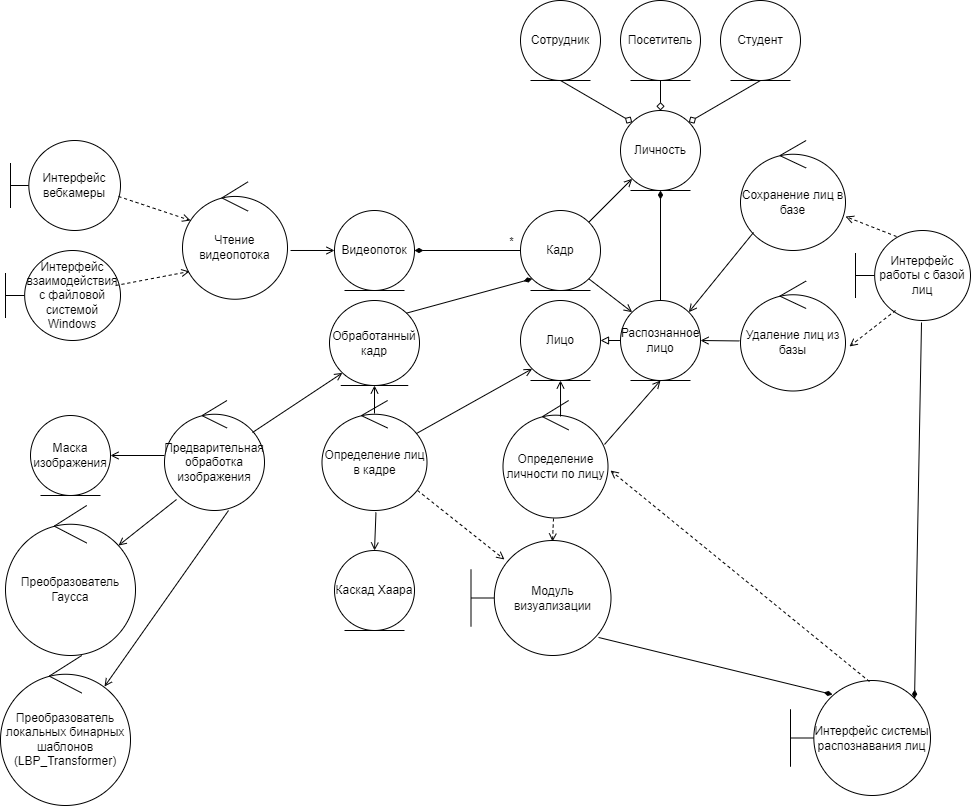

The diagram above was exported from draw.io. Its source (the exported page's mxGraphModel, read from the mxfile embedded in the PNG):
<mxGraphModel dx="2247" dy="1914" grid="1" gridSize="10" guides="1" tooltips="1" connect="1" arrows="1" fold="1" page="1" pageScale="1" pageWidth="827" pageHeight="1169" math="0" shadow="0">
  <root>
    <mxCell id="vtreF4qN5yqKiCPXSDTz-0" />
    <mxCell id="vtreF4qN5yqKiCPXSDTz-1" parent="vtreF4qN5yqKiCPXSDTz-0" />
    <mxCell id="vtreF4qN5yqKiCPXSDTz-44" value="Чтение видеопотока" style="ellipse;shape=umlControl;whiteSpace=wrap;html=1;strokeColor=default;" parent="vtreF4qN5yqKiCPXSDTz-1" vertex="1">
      <mxGeometry x="112" y="101.25" width="105" height="117.5" as="geometry" />
    </mxCell>
    <mxCell id="vtreF4qN5yqKiCPXSDTz-8" value="Интерфейс вебкамеры" style="shape=umlBoundary;whiteSpace=wrap;html=1;" parent="vtreF4qN5yqKiCPXSDTz-1" vertex="1">
      <mxGeometry x="-60" y="60" width="110" height="90" as="geometry" />
    </mxCell>
    <mxCell id="vtreF4qN5yqKiCPXSDTz-9" value="Интерфейс взаимодействия с файловой системой Windows" style="shape=umlBoundary;whiteSpace=wrap;html=1;" parent="vtreF4qN5yqKiCPXSDTz-1" vertex="1">
      <mxGeometry x="-65" y="170" width="115" height="90" as="geometry" />
    </mxCell>
    <mxCell id="vtreF4qN5yqKiCPXSDTz-32" style="edgeStyle=none;rounded=0;orthogonalLoop=1;jettySize=auto;html=1;exitX=0;exitY=0.5;exitDx=0;exitDy=0;entryX=1;entryY=0.5;entryDx=0;entryDy=0;endArrow=block;endFill=0;" parent="vtreF4qN5yqKiCPXSDTz-1" source="vtreF4qN5yqKiCPXSDTz-12" target="vtreF4qN5yqKiCPXSDTz-13" edge="1">
      <mxGeometry relative="1" as="geometry" />
    </mxCell>
    <mxCell id="vtreF4qN5yqKiCPXSDTz-12" value="Распознанное лицо" style="ellipse;shape=umlEntity;whiteSpace=wrap;html=1;" parent="vtreF4qN5yqKiCPXSDTz-1" vertex="1">
      <mxGeometry x="550" y="220" width="80" height="80" as="geometry" />
    </mxCell>
    <mxCell id="vtreF4qN5yqKiCPXSDTz-13" value="Лицо" style="ellipse;shape=umlEntity;whiteSpace=wrap;html=1;" parent="vtreF4qN5yqKiCPXSDTz-1" vertex="1">
      <mxGeometry x="450" y="220" width="80" height="80" as="geometry" />
    </mxCell>
    <mxCell id="vtreF4qN5yqKiCPXSDTz-14" value="Каскад Хаара" style="ellipse;shape=umlEntity;whiteSpace=wrap;html=1;" parent="vtreF4qN5yqKiCPXSDTz-1" vertex="1">
      <mxGeometry x="264" y="470" width="80" height="80" as="geometry" />
    </mxCell>
    <mxCell id="vtreF4qN5yqKiCPXSDTz-15" value="Маска изображения" style="ellipse;shape=umlEntity;whiteSpace=wrap;html=1;" parent="vtreF4qN5yqKiCPXSDTz-1" vertex="1">
      <mxGeometry x="-40" y="335" width="80" height="80" as="geometry" />
    </mxCell>
    <mxCell id="vtreF4qN5yqKiCPXSDTz-27" style="edgeStyle=none;rounded=0;orthogonalLoop=1;jettySize=auto;html=1;entryX=0;entryY=0;entryDx=0;entryDy=0;endArrow=diamond;endFill=0;exitX=0.5;exitY=1;exitDx=0;exitDy=0;" parent="vtreF4qN5yqKiCPXSDTz-1" source="vtreF4qN5yqKiCPXSDTz-17" target="vtreF4qN5yqKiCPXSDTz-16" edge="1">
      <mxGeometry relative="1" as="geometry">
        <mxPoint x="470" y="40" as="sourcePoint" />
      </mxGeometry>
    </mxCell>
    <mxCell id="vtreF4qN5yqKiCPXSDTz-16" value="Личность" style="ellipse;shape=umlEntity;whiteSpace=wrap;html=1;" parent="vtreF4qN5yqKiCPXSDTz-1" vertex="1">
      <mxGeometry x="550" y="30" width="80" height="80" as="geometry" />
    </mxCell>
    <mxCell id="vtreF4qN5yqKiCPXSDTz-17" value="Сотрудник" style="ellipse;shape=umlEntity;whiteSpace=wrap;html=1;" parent="vtreF4qN5yqKiCPXSDTz-1" vertex="1">
      <mxGeometry x="450" y="-80" width="80" height="80" as="geometry" />
    </mxCell>
    <mxCell id="vtreF4qN5yqKiCPXSDTz-18" value="Студент" style="ellipse;shape=umlEntity;whiteSpace=wrap;html=1;" parent="vtreF4qN5yqKiCPXSDTz-1" vertex="1">
      <mxGeometry x="650" y="-80" width="80" height="80" as="geometry" />
    </mxCell>
    <mxCell id="vtreF4qN5yqKiCPXSDTz-20" value="Интерфейс системы распознавания лиц" style="shape=umlBoundary;whiteSpace=wrap;html=1;" parent="vtreF4qN5yqKiCPXSDTz-1" vertex="1">
      <mxGeometry x="720" y="600" width="140" height="115" as="geometry" />
    </mxCell>
    <mxCell id="vtreF4qN5yqKiCPXSDTz-21" value="Модуль визуализации" style="shape=umlBoundary;whiteSpace=wrap;html=1;" parent="vtreF4qN5yqKiCPXSDTz-1" vertex="1">
      <mxGeometry x="400.5" y="460" width="140" height="115" as="geometry" />
    </mxCell>
    <mxCell id="vtreF4qN5yqKiCPXSDTz-23" value="Преобразователь локальных бинарных шаблонов (LBP_Transformer)" style="ellipse;shape=umlControl;whiteSpace=wrap;html=1;strokeColor=default;" parent="vtreF4qN5yqKiCPXSDTz-1" vertex="1">
      <mxGeometry x="-70" y="575" width="130" height="150" as="geometry" />
    </mxCell>
    <mxCell id="vtreF4qN5yqKiCPXSDTz-24" value="Определение лиц в кадре" style="ellipse;shape=umlControl;whiteSpace=wrap;html=1;strokeColor=default;" parent="vtreF4qN5yqKiCPXSDTz-1" vertex="1">
      <mxGeometry x="251.5" y="320" width="105" height="110" as="geometry" />
    </mxCell>
    <mxCell id="vtreF4qN5yqKiCPXSDTz-25" value="Определение личности по лицу" style="ellipse;shape=umlControl;whiteSpace=wrap;html=1;strokeColor=default;" parent="vtreF4qN5yqKiCPXSDTz-1" vertex="1">
      <mxGeometry x="432.5" y="320" width="105" height="117.5" as="geometry" />
    </mxCell>
    <mxCell id="vtreF4qN5yqKiCPXSDTz-26" value="Видеопоток" style="ellipse;shape=umlEntity;whiteSpace=wrap;html=1;" parent="vtreF4qN5yqKiCPXSDTz-1" vertex="1">
      <mxGeometry x="264" y="130" width="80" height="80" as="geometry" />
    </mxCell>
    <mxCell id="vtreF4qN5yqKiCPXSDTz-28" style="edgeStyle=none;rounded=0;orthogonalLoop=1;jettySize=auto;html=1;entryX=1;entryY=0;entryDx=0;entryDy=0;endArrow=diamond;endFill=0;exitX=0.5;exitY=1;exitDx=0;exitDy=0;" parent="vtreF4qN5yqKiCPXSDTz-1" source="vtreF4qN5yqKiCPXSDTz-18" target="vtreF4qN5yqKiCPXSDTz-16" edge="1">
      <mxGeometry relative="1" as="geometry">
        <mxPoint x="680" y="50" as="sourcePoint" />
        <mxPoint x="548.2842712474617" y="-11.715728752538325" as="targetPoint" />
      </mxGeometry>
    </mxCell>
    <mxCell id="vtreF4qN5yqKiCPXSDTz-29" value="Посетитель" style="ellipse;shape=umlEntity;whiteSpace=wrap;html=1;" parent="vtreF4qN5yqKiCPXSDTz-1" vertex="1">
      <mxGeometry x="550" y="-80" width="80" height="80" as="geometry" />
    </mxCell>
    <mxCell id="vtreF4qN5yqKiCPXSDTz-30" style="edgeStyle=none;rounded=0;orthogonalLoop=1;jettySize=auto;html=1;entryX=0.5;entryY=0;entryDx=0;entryDy=0;endArrow=diamond;endFill=0;exitX=0.5;exitY=1;exitDx=0;exitDy=0;" parent="vtreF4qN5yqKiCPXSDTz-1" source="vtreF4qN5yqKiCPXSDTz-29" target="vtreF4qN5yqKiCPXSDTz-16" edge="1">
      <mxGeometry relative="1" as="geometry">
        <mxPoint x="630" y="20" as="sourcePoint" />
        <mxPoint x="671.7157287525383" y="-1.71572875253878" as="targetPoint" />
      </mxGeometry>
    </mxCell>
    <mxCell id="vtreF4qN5yqKiCPXSDTz-33" value="Кадр" style="ellipse;shape=umlEntity;whiteSpace=wrap;html=1;" parent="vtreF4qN5yqKiCPXSDTz-1" vertex="1">
      <mxGeometry x="450" y="130" width="80" height="80" as="geometry" />
    </mxCell>
    <mxCell id="vtreF4qN5yqKiCPXSDTz-34" style="edgeStyle=none;rounded=0;orthogonalLoop=1;jettySize=auto;html=1;exitX=0;exitY=0.5;exitDx=0;exitDy=0;endArrow=diamondThin;endFill=1;entryX=1;entryY=0.5;entryDx=0;entryDy=0;" parent="vtreF4qN5yqKiCPXSDTz-1" source="vtreF4qN5yqKiCPXSDTz-33" target="vtreF4qN5yqKiCPXSDTz-26" edge="1">
      <mxGeometry relative="1" as="geometry">
        <mxPoint x="446.56427124746165" y="26.564271247461676" as="sourcePoint" />
        <mxPoint x="430" y="120" as="targetPoint" />
      </mxGeometry>
    </mxCell>
    <mxCell id="vtreF4qN5yqKiCPXSDTz-39" value="*" style="edgeLabel;html=1;align=center;verticalAlign=middle;resizable=0;points=[];" parent="vtreF4qN5yqKiCPXSDTz-34" connectable="0" vertex="1">
      <mxGeometry x="-0.309" relative="1" as="geometry">
        <mxPoint x="27" y="-10" as="offset" />
      </mxGeometry>
    </mxCell>
    <mxCell id="vtreF4qN5yqKiCPXSDTz-35" style="edgeStyle=none;rounded=0;orthogonalLoop=1;jettySize=auto;html=1;exitX=1;exitY=1;exitDx=0;exitDy=0;entryX=0;entryY=0;entryDx=0;entryDy=0;endArrow=open;endFill=0;" parent="vtreF4qN5yqKiCPXSDTz-1" source="vtreF4qN5yqKiCPXSDTz-33" target="vtreF4qN5yqKiCPXSDTz-12" edge="1">
      <mxGeometry relative="1" as="geometry">
        <mxPoint x="628.2842712474617" y="241.71572875253787" as="sourcePoint" />
        <mxPoint x="671.7157287525383" y="198.28427124746122" as="targetPoint" />
      </mxGeometry>
    </mxCell>
    <mxCell id="vtreF4qN5yqKiCPXSDTz-36" style="edgeStyle=none;rounded=0;orthogonalLoop=1;jettySize=auto;html=1;exitX=1;exitY=0;exitDx=0;exitDy=0;entryX=0;entryY=1;entryDx=0;entryDy=0;endArrow=open;endFill=0;" parent="vtreF4qN5yqKiCPXSDTz-1" source="vtreF4qN5yqKiCPXSDTz-33" target="vtreF4qN5yqKiCPXSDTz-16" edge="1">
      <mxGeometry relative="1" as="geometry">
        <mxPoint x="488.28427124745303" y="208.28427124745303" as="sourcePoint" />
        <mxPoint x="571.7157287525383" y="241.71572875253833" as="targetPoint" />
      </mxGeometry>
    </mxCell>
    <mxCell id="vtreF4qN5yqKiCPXSDTz-37" value="Предварительная обработка изображения" style="ellipse;shape=umlControl;whiteSpace=wrap;html=1;strokeColor=default;" parent="vtreF4qN5yqKiCPXSDTz-1" vertex="1">
      <mxGeometry x="94" y="320" width="100" height="110" as="geometry" />
    </mxCell>
    <mxCell id="vtreF4qN5yqKiCPXSDTz-40" value="Преобразователь Гаусса" style="ellipse;shape=umlControl;whiteSpace=wrap;html=1;strokeColor=default;" parent="vtreF4qN5yqKiCPXSDTz-1" vertex="1">
      <mxGeometry x="-65" y="425" width="130" height="150" as="geometry" />
    </mxCell>
    <mxCell id="vtreF4qN5yqKiCPXSDTz-42" style="edgeStyle=none;rounded=0;orthogonalLoop=1;jettySize=auto;html=1;endArrow=open;endFill=0;exitX=0.982;exitY=0.622;exitDx=0;exitDy=0;exitPerimeter=0;dashed=1;" parent="vtreF4qN5yqKiCPXSDTz-1" source="vtreF4qN5yqKiCPXSDTz-8" edge="1">
      <mxGeometry relative="1" as="geometry">
        <mxPoint x="60" y="100" as="sourcePoint" />
        <mxPoint x="120" y="140" as="targetPoint" />
      </mxGeometry>
    </mxCell>
    <mxCell id="vtreF4qN5yqKiCPXSDTz-43" style="edgeStyle=none;rounded=0;orthogonalLoop=1;jettySize=auto;html=1;entryX=0.264;entryY=0.844;entryDx=0;entryDy=0;endArrow=open;endFill=0;entryPerimeter=0;exitX=0.957;exitY=0.389;exitDx=0;exitDy=0;exitPerimeter=0;dashed=1;" parent="vtreF4qN5yqKiCPXSDTz-1" source="vtreF4qN5yqKiCPXSDTz-9" edge="1">
      <mxGeometry relative="1" as="geometry">
        <mxPoint x="70" y="210" as="sourcePoint" />
        <mxPoint x="119.03999999999996" y="190.96000000000004" as="targetPoint" />
      </mxGeometry>
    </mxCell>
    <mxCell id="vtreF4qN5yqKiCPXSDTz-45" style="edgeStyle=none;rounded=0;orthogonalLoop=1;jettySize=auto;html=1;exitX=1.029;exitY=0.585;exitDx=0;exitDy=0;entryX=0;entryY=0.5;entryDx=0;entryDy=0;endArrow=open;endFill=0;exitPerimeter=0;" parent="vtreF4qN5yqKiCPXSDTz-1" source="vtreF4qN5yqKiCPXSDTz-44" target="vtreF4qN5yqKiCPXSDTz-26" edge="1">
      <mxGeometry relative="1" as="geometry">
        <mxPoint x="392.00427124746216" y="274.99572875253784" as="sourcePoint" />
        <mxPoint x="435.4357287525379" y="231.56427124746213" as="targetPoint" />
      </mxGeometry>
    </mxCell>
    <mxCell id="vtreF4qN5yqKiCPXSDTz-47" style="edgeStyle=none;rounded=0;orthogonalLoop=1;jettySize=auto;html=1;exitX=1;exitY=0.5;exitDx=0;exitDy=0;endArrow=none;endFill=0;startArrow=open;startFill=0;" parent="vtreF4qN5yqKiCPXSDTz-1" source="vtreF4qN5yqKiCPXSDTz-15" target="vtreF4qN5yqKiCPXSDTz-37" edge="1">
      <mxGeometry relative="1" as="geometry">
        <mxPoint x="230.04500000000007" y="289.9975000000002" as="sourcePoint" />
        <mxPoint x="274" y="290.01" as="targetPoint" />
      </mxGeometry>
    </mxCell>
    <mxCell id="vtreF4qN5yqKiCPXSDTz-48" style="edgeStyle=none;rounded=0;orthogonalLoop=1;jettySize=auto;html=1;endArrow=none;endFill=0;entryX=0.64;entryY=1;entryDx=0;entryDy=0;entryPerimeter=0;exitX=0.8;exitY=0.207;exitDx=0;exitDy=0;exitPerimeter=0;startArrow=open;startFill=0;" parent="vtreF4qN5yqKiCPXSDTz-1" source="vtreF4qN5yqKiCPXSDTz-23" target="vtreF4qN5yqKiCPXSDTz-37" edge="1">
      <mxGeometry relative="1" as="geometry">
        <mxPoint x="274" y="385" as="sourcePoint" />
        <mxPoint x="204" y="385" as="targetPoint" />
      </mxGeometry>
    </mxCell>
    <mxCell id="vtreF4qN5yqKiCPXSDTz-49" style="edgeStyle=none;rounded=0;orthogonalLoop=1;jettySize=auto;html=1;exitX=0.869;exitY=0.267;exitDx=0;exitDy=0;endArrow=none;endFill=0;exitPerimeter=0;entryX=0.12;entryY=0.9;entryDx=0;entryDy=0;entryPerimeter=0;startArrow=open;startFill=0;" parent="vtreF4qN5yqKiCPXSDTz-1" source="vtreF4qN5yqKiCPXSDTz-40" target="vtreF4qN5yqKiCPXSDTz-37" edge="1">
      <mxGeometry relative="1" as="geometry">
        <mxPoint x="185.98999999999978" y="512.9499999999998" as="sourcePoint" />
        <mxPoint x="168" y="440" as="targetPoint" />
      </mxGeometry>
    </mxCell>
    <mxCell id="vtreF4qN5yqKiCPXSDTz-50" style="edgeStyle=none;rounded=0;orthogonalLoop=1;jettySize=auto;html=1;exitX=0.5;exitY=0;exitDx=0;exitDy=0;endArrow=none;endFill=0;entryX=0.514;entryY=1.018;entryDx=0;entryDy=0;entryPerimeter=0;startArrow=open;startFill=0;" parent="vtreF4qN5yqKiCPXSDTz-1" source="vtreF4qN5yqKiCPXSDTz-14" target="vtreF4qN5yqKiCPXSDTz-24" edge="1">
      <mxGeometry relative="1" as="geometry">
        <mxPoint x="540" y="625" as="sourcePoint" />
        <mxPoint x="470" y="625" as="targetPoint" />
      </mxGeometry>
    </mxCell>
    <mxCell id="vtreF4qN5yqKiCPXSDTz-51" value="Обработанный кадр" style="ellipse;shape=umlEntity;whiteSpace=wrap;html=1;" parent="vtreF4qN5yqKiCPXSDTz-1" vertex="1">
      <mxGeometry x="259" y="220" width="90" height="85" as="geometry" />
    </mxCell>
    <mxCell id="vtreF4qN5yqKiCPXSDTz-52" style="edgeStyle=none;rounded=0;orthogonalLoop=1;jettySize=auto;html=1;exitX=1;exitY=0;exitDx=0;exitDy=0;endArrow=diamondThin;endFill=1;entryX=0;entryY=1;entryDx=0;entryDy=0;" parent="vtreF4qN5yqKiCPXSDTz-1" source="vtreF4qN5yqKiCPXSDTz-51" target="vtreF4qN5yqKiCPXSDTz-33" edge="1">
      <mxGeometry relative="1" as="geometry">
        <mxPoint x="721.7157287525379" y="241.71572875253787" as="sourcePoint" />
        <mxPoint x="628.2842712474621" y="108.28427124746213" as="targetPoint" />
      </mxGeometry>
    </mxCell>
    <mxCell id="vtreF4qN5yqKiCPXSDTz-53" style="edgeStyle=none;rounded=0;orthogonalLoop=1;jettySize=auto;html=1;exitX=0.88;exitY=0.291;exitDx=0;exitDy=0;endArrow=open;endFill=0;exitPerimeter=0;entryX=0;entryY=1;entryDx=0;entryDy=0;" parent="vtreF4qN5yqKiCPXSDTz-1" source="vtreF4qN5yqKiCPXSDTz-37" target="vtreF4qN5yqKiCPXSDTz-51" edge="1">
      <mxGeometry relative="1" as="geometry">
        <mxPoint x="83.96000000000004" y="511" as="sourcePoint" />
        <mxPoint x="128" y="437.0300000000002" as="targetPoint" />
      </mxGeometry>
    </mxCell>
    <mxCell id="vtreF4qN5yqKiCPXSDTz-54" value="Сохранение лиц в базе" style="ellipse;shape=umlControl;whiteSpace=wrap;html=1;strokeColor=default;" parent="vtreF4qN5yqKiCPXSDTz-1" vertex="1">
      <mxGeometry x="670" y="60" width="105" height="110" as="geometry" />
    </mxCell>
    <mxCell id="vtreF4qN5yqKiCPXSDTz-55" value="Удаление лиц из базы" style="ellipse;shape=umlControl;whiteSpace=wrap;html=1;strokeColor=default;" parent="vtreF4qN5yqKiCPXSDTz-1" vertex="1">
      <mxGeometry x="670" y="200.5" width="105" height="110" as="geometry" />
    </mxCell>
    <mxCell id="vtreF4qN5yqKiCPXSDTz-56" value="Интерфейс работы с базой лиц" style="shape=umlBoundary;whiteSpace=wrap;html=1;" parent="vtreF4qN5yqKiCPXSDTz-1" vertex="1">
      <mxGeometry x="785" y="150" width="115" height="90" as="geometry" />
    </mxCell>
    <mxCell id="vtreF4qN5yqKiCPXSDTz-60" style="edgeStyle=none;rounded=0;orthogonalLoop=1;jettySize=auto;html=1;exitX=0.5;exitY=1;exitDx=0;exitDy=0;endArrow=none;endFill=0;entryX=0.5;entryY=0.118;entryDx=0;entryDy=0;entryPerimeter=0;startArrow=open;startFill=0;" parent="vtreF4qN5yqKiCPXSDTz-1" source="vtreF4qN5yqKiCPXSDTz-51" target="vtreF4qN5yqKiCPXSDTz-24" edge="1">
      <mxGeometry relative="1" as="geometry">
        <mxPoint x="192" y="362.0100000000002" as="sourcePoint" />
        <mxPoint x="281.9924723072281" y="302.3736925132539" as="targetPoint" />
      </mxGeometry>
    </mxCell>
    <mxCell id="vtreF4qN5yqKiCPXSDTz-61" style="edgeStyle=none;rounded=0;orthogonalLoop=1;jettySize=auto;html=1;exitX=0.5;exitY=0;exitDx=0;exitDy=0;endArrow=diamondThin;endFill=1;entryX=0.5;entryY=1;entryDx=0;entryDy=0;" parent="vtreF4qN5yqKiCPXSDTz-1" source="vtreF4qN5yqKiCPXSDTz-12" target="vtreF4qN5yqKiCPXSDTz-16" edge="1">
      <mxGeometry relative="1" as="geometry">
        <mxPoint x="721.7157287525379" y="241.71572875253787" as="sourcePoint" />
        <mxPoint x="628.2842712474621" y="108.28427124746213" as="targetPoint" />
      </mxGeometry>
    </mxCell>
    <mxCell id="vtreF4qN5yqKiCPXSDTz-62" style="edgeStyle=none;rounded=0;orthogonalLoop=1;jettySize=auto;html=1;exitX=0.9;exitY=0.3;exitDx=0;exitDy=0;endArrow=open;endFill=0;exitPerimeter=0;entryX=0;entryY=1;entryDx=0;entryDy=0;" parent="vtreF4qN5yqKiCPXSDTz-1" source="vtreF4qN5yqKiCPXSDTz-24" target="vtreF4qN5yqKiCPXSDTz-13" edge="1">
      <mxGeometry relative="1" as="geometry">
        <mxPoint x="192" y="362.0100000000002" as="sourcePoint" />
        <mxPoint x="281.9924723072281" y="302.3736925132539" as="targetPoint" />
      </mxGeometry>
    </mxCell>
    <mxCell id="vtreF4qN5yqKiCPXSDTz-63" style="edgeStyle=none;rounded=0;orthogonalLoop=1;jettySize=auto;html=1;exitX=0.5;exitY=1;exitDx=0;exitDy=0;endArrow=none;endFill=0;entryX=0.548;entryY=0.136;entryDx=0;entryDy=0;entryPerimeter=0;startArrow=open;startFill=0;" parent="vtreF4qN5yqKiCPXSDTz-1" source="vtreF4qN5yqKiCPXSDTz-13" target="vtreF4qN5yqKiCPXSDTz-25" edge="1">
      <mxGeometry relative="1" as="geometry">
        <mxPoint x="356" y="363" as="sourcePoint" />
        <mxPoint x="471.71572875253787" y="298.28427124746213" as="targetPoint" />
      </mxGeometry>
    </mxCell>
    <mxCell id="vtreF4qN5yqKiCPXSDTz-64" style="edgeStyle=none;rounded=0;orthogonalLoop=1;jettySize=auto;html=1;exitX=0.967;exitY=0.374;exitDx=0;exitDy=0;endArrow=open;endFill=0;exitPerimeter=0;entryX=0.5;entryY=1;entryDx=0;entryDy=0;" parent="vtreF4qN5yqKiCPXSDTz-1" source="vtreF4qN5yqKiCPXSDTz-25" target="vtreF4qN5yqKiCPXSDTz-12" edge="1">
      <mxGeometry relative="1" as="geometry">
        <mxPoint x="356" y="363" as="sourcePoint" />
        <mxPoint x="471.71572875253787" y="298.28427124746213" as="targetPoint" />
      </mxGeometry>
    </mxCell>
    <mxCell id="vtreF4qN5yqKiCPXSDTz-65" style="edgeStyle=none;rounded=0;orthogonalLoop=1;jettySize=auto;html=1;exitX=0.124;exitY=0.836;exitDx=0;exitDy=0;endArrow=open;endFill=0;exitPerimeter=0;entryX=1;entryY=0;entryDx=0;entryDy=0;" parent="vtreF4qN5yqKiCPXSDTz-1" source="vtreF4qN5yqKiCPXSDTz-54" target="vtreF4qN5yqKiCPXSDTz-12" edge="1">
      <mxGeometry relative="1" as="geometry">
        <mxPoint x="630.0049999999999" y="179.99500000000018" as="sourcePoint" />
        <mxPoint x="685.97" y="116.05000000000001" as="targetPoint" />
      </mxGeometry>
    </mxCell>
    <mxCell id="vtreF4qN5yqKiCPXSDTz-66" style="edgeStyle=none;rounded=0;orthogonalLoop=1;jettySize=auto;html=1;exitX=-0.01;exitY=0.545;exitDx=0;exitDy=0;endArrow=open;endFill=0;exitPerimeter=0;entryX=1;entryY=0.5;entryDx=0;entryDy=0;" parent="vtreF4qN5yqKiCPXSDTz-1" source="vtreF4qN5yqKiCPXSDTz-55" target="vtreF4qN5yqKiCPXSDTz-12" edge="1">
      <mxGeometry relative="1" as="geometry">
        <mxPoint x="753.02" y="161.96000000000004" as="sourcePoint" />
        <mxPoint x="628.2842712474621" y="241.71572875253787" as="targetPoint" />
      </mxGeometry>
    </mxCell>
    <mxCell id="vtreF4qN5yqKiCPXSDTz-67" style="edgeStyle=none;rounded=0;orthogonalLoop=1;jettySize=auto;html=1;exitX=0.348;exitY=0.889;exitDx=0;exitDy=0;endArrow=open;endFill=0;exitPerimeter=0;entryX=1.038;entryY=0.595;entryDx=0;entryDy=0;entryPerimeter=0;dashed=1;" parent="vtreF4qN5yqKiCPXSDTz-1" source="vtreF4qN5yqKiCPXSDTz-56" target="vtreF4qN5yqKiCPXSDTz-55" edge="1">
      <mxGeometry relative="1" as="geometry">
        <mxPoint x="829.9999999999998" y="319.99999999999983" as="sourcePoint" />
        <mxPoint x="731.05" y="321.55" as="targetPoint" />
      </mxGeometry>
    </mxCell>
    <mxCell id="vtreF4qN5yqKiCPXSDTz-68" style="edgeStyle=none;rounded=0;orthogonalLoop=1;jettySize=auto;html=1;exitX=0.357;exitY=0.067;exitDx=0;exitDy=0;endArrow=open;endFill=0;exitPerimeter=0;entryX=1;entryY=0.691;entryDx=0;entryDy=0;entryPerimeter=0;dashed=1;" parent="vtreF4qN5yqKiCPXSDTz-1" source="vtreF4qN5yqKiCPXSDTz-56" target="vtreF4qN5yqKiCPXSDTz-54" edge="1">
      <mxGeometry relative="1" as="geometry">
        <mxPoint x="880.02" y="240.01000000000022" as="sourcePoint" />
        <mxPoint x="788.9899999999998" y="273.9499999999998" as="targetPoint" />
      </mxGeometry>
    </mxCell>
    <mxCell id="vtreF4qN5yqKiCPXSDTz-69" style="edgeStyle=none;rounded=0;orthogonalLoop=1;jettySize=auto;html=1;exitX=0.574;exitY=1.022;exitDx=0;exitDy=0;endArrow=diamondThin;endFill=1;entryX=0.886;entryY=0.157;entryDx=0;entryDy=0;exitPerimeter=0;entryPerimeter=0;" parent="vtreF4qN5yqKiCPXSDTz-1" source="vtreF4qN5yqKiCPXSDTz-56" target="vtreF4qN5yqKiCPXSDTz-20" edge="1">
      <mxGeometry relative="1" as="geometry">
        <mxPoint x="910" y="433.75" as="sourcePoint" />
        <mxPoint x="910" y="323.75" as="targetPoint" />
      </mxGeometry>
    </mxCell>
    <mxCell id="vtreF4qN5yqKiCPXSDTz-70" style="edgeStyle=none;rounded=0;orthogonalLoop=1;jettySize=auto;html=1;exitX=0.564;exitY=0.009;exitDx=0;exitDy=0;endArrow=open;endFill=0;exitPerimeter=0;entryX=1.024;entryY=0.596;entryDx=0;entryDy=0;entryPerimeter=0;dashed=1;" parent="vtreF4qN5yqKiCPXSDTz-1" source="vtreF4qN5yqKiCPXSDTz-20" target="vtreF4qN5yqKiCPXSDTz-25" edge="1">
      <mxGeometry relative="1" as="geometry">
        <mxPoint x="544.0349999999999" y="373.94500000000016" as="sourcePoint" />
        <mxPoint x="600" y="310" as="targetPoint" />
      </mxGeometry>
    </mxCell>
    <mxCell id="vtreF4qN5yqKiCPXSDTz-72" style="edgeStyle=none;rounded=0;orthogonalLoop=1;jettySize=auto;html=1;exitX=0.91;exitY=0.818;exitDx=0;exitDy=0;entryX=0.239;entryY=0.165;entryDx=0;entryDy=0;endArrow=open;endFill=0;dashed=1;exitPerimeter=0;entryPerimeter=0;" parent="vtreF4qN5yqKiCPXSDTz-1" source="vtreF4qN5yqKiCPXSDTz-24" target="vtreF4qN5yqKiCPXSDTz-21" edge="1">
      <mxGeometry relative="1" as="geometry">
        <mxPoint x="380.00427124746216" y="425.00427124746216" as="sourcePoint" />
        <mxPoint x="423.4357287525379" y="458.4357287525379" as="targetPoint" />
      </mxGeometry>
    </mxCell>
    <mxCell id="vtreF4qN5yqKiCPXSDTz-73" style="edgeStyle=none;rounded=0;orthogonalLoop=1;jettySize=auto;html=1;exitX=0.481;exitY=1.004;exitDx=0;exitDy=0;entryX=0.582;entryY=0.009;entryDx=0;entryDy=0;endArrow=open;endFill=0;dashed=1;exitPerimeter=0;entryPerimeter=0;" parent="vtreF4qN5yqKiCPXSDTz-1" source="vtreF4qN5yqKiCPXSDTz-25" target="vtreF4qN5yqKiCPXSDTz-21" edge="1">
      <mxGeometry relative="1" as="geometry">
        <mxPoint x="357.0500000000002" y="419.98" as="sourcePoint" />
        <mxPoint x="443.96000000000004" y="488.9749999999999" as="targetPoint" />
      </mxGeometry>
    </mxCell>
    <mxCell id="vtreF4qN5yqKiCPXSDTz-74" style="edgeStyle=none;rounded=0;orthogonalLoop=1;jettySize=auto;html=1;exitX=0.911;exitY=0.843;exitDx=0;exitDy=0;endArrow=diamondThin;endFill=1;entryX=0.3;entryY=0.122;entryDx=0;entryDy=0;exitPerimeter=0;entryPerimeter=0;" parent="vtreF4qN5yqKiCPXSDTz-1" source="vtreF4qN5yqKiCPXSDTz-21" target="vtreF4qN5yqKiCPXSDTz-20" edge="1">
      <mxGeometry relative="1" as="geometry">
        <mxPoint x="861.0100000000002" y="251.98000000000002" as="sourcePoint" />
        <mxPoint x="769.04" y="628.0549999999998" as="targetPoint" />
      </mxGeometry>
    </mxCell>
  </root>
</mxGraphModel>